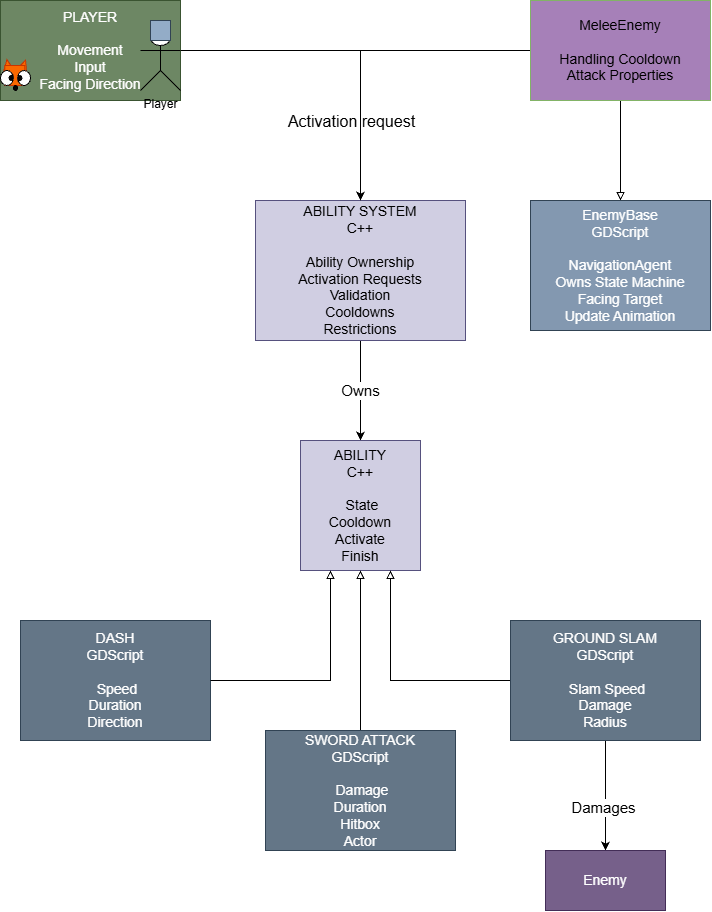

The diagram above was exported from draw.io. Its source (the exported page's mxGraphModel, read from the mxfile embedded in the PNG):
<mxGraphModel dx="1704" dy="946" grid="1" gridSize="10" guides="1" tooltips="1" connect="1" arrows="1" fold="1" page="1" pageScale="1" pageWidth="827" pageHeight="1169" math="0" shadow="0">
  <root>
    <mxCell id="0" />
    <mxCell id="1" parent="0" />
    <mxCell id="dvWmeETazzm7wX5UGi5f-3" edge="1" parent="1" source="dvWmeETazzm7wX5UGi5f-1" style="edgeStyle=orthogonalEdgeStyle;rounded=0;orthogonalLoop=1;jettySize=auto;html=1;" target="dvWmeETazzm7wX5UGi5f-2">
      <mxGeometry relative="1" as="geometry" />
    </mxCell>
    <mxCell id="dvWmeETazzm7wX5UGi5f-4" connectable="0" parent="dvWmeETazzm7wX5UGi5f-3" style="edgeLabel;html=1;align=center;verticalAlign=middle;resizable=0;points=[];fontSize=16;" value="Activation request" vertex="1">
      <mxGeometry relative="1" x="-0.3673" y="1" as="geometry">
        <mxPoint x="66" y="71" as="offset" />
      </mxGeometry>
    </mxCell>
    <mxCell id="dvWmeETazzm7wX5UGi5f-1" parent="1" style="rounded=0;whiteSpace=wrap;html=1;fillColor=#6d8764;fontColor=#ffffff;strokeColor=#3A5431;" value="&lt;div&gt;&lt;font style=&quot;font-size: 14px;&quot;&gt;PLAYER&lt;/font&gt;&lt;/div&gt;&lt;div&gt;&lt;font style=&quot;font-size: 14px;&quot;&gt;&lt;br&gt;&lt;/font&gt;&lt;/div&gt;&lt;font style=&quot;font-size: 14px;&quot;&gt;Movement&lt;/font&gt;&lt;div&gt;&lt;font style=&quot;font-size: 14px;&quot;&gt;Input&lt;/font&gt;&lt;/div&gt;&lt;div&gt;&lt;font style=&quot;font-size: 14px;&quot;&gt;Facing Direction&lt;/font&gt;&lt;/div&gt;" vertex="1">
      <mxGeometry height="100" width="180" x="50" y="10" as="geometry" />
    </mxCell>
    <mxCell id="dvWmeETazzm7wX5UGi5f-6" edge="1" parent="1" source="dvWmeETazzm7wX5UGi5f-2" style="edgeStyle=orthogonalEdgeStyle;rounded=0;orthogonalLoop=1;jettySize=auto;html=1;" target="dvWmeETazzm7wX5UGi5f-5">
      <mxGeometry relative="1" as="geometry" />
    </mxCell>
    <mxCell id="dvWmeETazzm7wX5UGi5f-12" connectable="0" parent="dvWmeETazzm7wX5UGi5f-6" style="edgeLabel;html=1;align=center;verticalAlign=middle;resizable=0;points=[];" value="&lt;span style=&quot;font-size: 15px;&quot;&gt;Owns&lt;/span&gt;" vertex="1">
      <mxGeometry relative="1" x="-0.0213" y="-1" as="geometry">
        <mxPoint as="offset" />
      </mxGeometry>
    </mxCell>
    <mxCell id="dvWmeETazzm7wX5UGi5f-2" parent="1" style="rounded=0;whiteSpace=wrap;html=1;fillColor=#d0cee2;strokeColor=#56517e;" value="&lt;font style=&quot;font-size: 14px;&quot;&gt;ABILITY SYSTEM&lt;br&gt;C++&lt;br&gt;&lt;br&gt;Ability Ownership&lt;br&gt;Activation Requests&lt;br&gt;Validation&lt;br&gt;Cooldowns&lt;br&gt;Restrictions&lt;/font&gt;" vertex="1">
      <mxGeometry height="140" width="210" x="305" y="210" as="geometry" />
    </mxCell>
    <mxCell id="dvWmeETazzm7wX5UGi5f-5" parent="1" style="rounded=0;whiteSpace=wrap;html=1;fillColor=#d0cee2;strokeColor=#56517e;" value="&lt;font style=&quot;font-size: 14px;&quot;&gt;ABILITY&lt;br&gt;C++&lt;/font&gt;&lt;div&gt;&lt;span style=&quot;font-size: 14px;&quot;&gt;&lt;br&gt;&lt;/span&gt;&lt;div&gt;&lt;font style=&quot;font-size: 14px;&quot;&gt;&amp;nbsp;State&lt;br&gt;Cooldown&lt;br&gt;Activate&lt;br&gt;Finish&lt;/font&gt;&lt;/div&gt;&lt;/div&gt;" vertex="1">
      <mxGeometry height="130" width="120" x="350" y="450" as="geometry" />
    </mxCell>
    <mxCell id="dvWmeETazzm7wX5UGi5f-14" parent="1" style="rounded=0;whiteSpace=wrap;html=1;fillColor=#647687;strokeColor=#314354;fontColor=#ffffff;" value="&lt;font style=&quot;font-size: 14px;&quot;&gt;DASH&lt;br&gt;GDScript&lt;/font&gt;&lt;div&gt;&lt;font style=&quot;font-size: 14px;&quot;&gt;&lt;br&gt;&lt;/font&gt;&lt;/div&gt;&lt;div&gt;&lt;font style=&quot;font-size: 14px;&quot;&gt;&amp;nbsp;Speed&lt;br&gt;Duration&lt;br&gt;Direction&lt;/font&gt;&lt;/div&gt;" vertex="1">
      <mxGeometry height="120" width="190" x="70" y="630" as="geometry" />
    </mxCell>
    <mxCell id="dvWmeETazzm7wX5UGi5f-20" edge="1" parent="1" source="dvWmeETazzm7wX5UGi5f-16" style="edgeStyle=orthogonalEdgeStyle;rounded=0;orthogonalLoop=1;jettySize=auto;html=1;entryX=0.75;entryY=1;entryDx=0;entryDy=0;endArrow=block;endFill=0;" target="dvWmeETazzm7wX5UGi5f-5">
      <mxGeometry relative="1" as="geometry" />
    </mxCell>
    <mxCell id="dvWmeETazzm7wX5UGi5f-22" edge="1" parent="1" source="dvWmeETazzm7wX5UGi5f-16" style="edgeStyle=orthogonalEdgeStyle;rounded=0;orthogonalLoop=1;jettySize=auto;html=1;" target="dvWmeETazzm7wX5UGi5f-21">
      <mxGeometry relative="1" as="geometry" />
    </mxCell>
    <mxCell id="dvWmeETazzm7wX5UGi5f-23" connectable="0" parent="dvWmeETazzm7wX5UGi5f-22" style="edgeLabel;html=1;align=center;verticalAlign=middle;resizable=0;points=[];" value="&lt;font style=&quot;font-size: 15px;&quot;&gt;Damages&lt;/font&gt;" vertex="1">
      <mxGeometry relative="1" x="0.2029" y="-3" as="geometry">
        <mxPoint as="offset" />
      </mxGeometry>
    </mxCell>
    <mxCell id="dvWmeETazzm7wX5UGi5f-16" parent="1" style="rounded=0;whiteSpace=wrap;html=1;fillColor=#647687;strokeColor=#314354;fontColor=#ffffff;" value="&lt;font style=&quot;font-size: 14px;&quot;&gt;GROUND SLAM&lt;br&gt;GDScript&lt;/font&gt;&lt;div&gt;&lt;font style=&quot;font-size: 14px;&quot;&gt;&lt;br&gt;&lt;/font&gt;&lt;/div&gt;&lt;div&gt;&lt;font style=&quot;font-size: 14px;&quot;&gt;&amp;nbsp;Slam Speed&lt;br&gt;Damage&lt;br&gt;Radius&lt;/font&gt;&lt;/div&gt;" vertex="1">
      <mxGeometry height="120" width="190" x="560" y="630" as="geometry" />
    </mxCell>
    <mxCell id="dvWmeETazzm7wX5UGi5f-19" edge="1" parent="1" source="dvWmeETazzm7wX5UGi5f-14" style="edgeStyle=orthogonalEdgeStyle;rounded=0;orthogonalLoop=1;jettySize=auto;html=1;entryX=0.25;entryY=1;entryDx=0;entryDy=0;endArrow=block;endFill=0;" target="dvWmeETazzm7wX5UGi5f-5">
      <mxGeometry relative="1" x="0.0348" as="geometry" />
    </mxCell>
    <mxCell id="dvWmeETazzm7wX5UGi5f-21" parent="1" style="rounded=0;whiteSpace=wrap;html=1;fillColor=#76608a;fontColor=#ffffff;strokeColor=#432D57;" value="&lt;font style=&quot;font-size: 14px;&quot;&gt;Enemy&lt;/font&gt;" vertex="1">
      <mxGeometry height="60" width="120" x="595" y="860" as="geometry" />
    </mxCell>
    <mxCell id="L4y1n563hAyj2pDRiyZ3-2" edge="1" parent="1" source="L4y1n563hAyj2pDRiyZ3-1" style="edgeStyle=orthogonalEdgeStyle;rounded=0;orthogonalLoop=1;jettySize=auto;html=1;entryX=0.5;entryY=0;entryDx=0;entryDy=0;defaultLabelBackgroundColor=page;" target="dvWmeETazzm7wX5UGi5f-2">
      <mxGeometry relative="1" as="geometry" />
    </mxCell>
    <mxCell id="L4y1n563hAyj2pDRiyZ3-4" edge="1" parent="1" source="L4y1n563hAyj2pDRiyZ3-1" style="edgeStyle=orthogonalEdgeStyle;rounded=0;orthogonalLoop=1;jettySize=auto;html=1;entryX=0.5;entryY=0;entryDx=0;entryDy=0;defaultLabelBackgroundColor=page;endArrow=block;endFill=0;" target="L4y1n563hAyj2pDRiyZ3-3">
      <mxGeometry relative="1" as="geometry" />
    </mxCell>
    <mxCell id="L4y1n563hAyj2pDRiyZ3-1" parent="1" style="rounded=0;whiteSpace=wrap;html=1;fillColor=#A680B8;strokeColor=#82b366;" value="&lt;div&gt;&lt;font style=&quot;font-size: 14px;&quot;&gt;MeleeEnemy&lt;/font&gt;&lt;/div&gt;&lt;div&gt;&lt;font style=&quot;font-size: 14px;&quot;&gt;&lt;br&gt;&lt;/font&gt;&lt;/div&gt;&lt;div&gt;&lt;font style=&quot;font-size: 14px;&quot;&gt;Handling Cooldown&lt;/font&gt;&lt;/div&gt;&lt;span style=&quot;font-size: 14px;&quot;&gt;Attack Properties&lt;/span&gt;" vertex="1">
      <mxGeometry height="100" width="180" x="580" y="10" as="geometry" />
    </mxCell>
    <mxCell id="L4y1n563hAyj2pDRiyZ3-3" parent="1" style="rounded=0;whiteSpace=wrap;html=1;fillColor=#8398B0;strokeColor=#314354;fontColor=#ffffff;" value="&lt;div&gt;&lt;font style=&quot;font-size: 14px;&quot;&gt;EnemyBase&lt;/font&gt;&lt;/div&gt;&lt;div&gt;&lt;font style=&quot;font-size: 14px;&quot;&gt;GDScript&lt;/font&gt;&lt;/div&gt;&lt;div&gt;&lt;font style=&quot;font-size: 14px;&quot;&gt;&lt;br&gt;&lt;/font&gt;&lt;/div&gt;&lt;span style=&quot;font-size: 14px;&quot;&gt;NavigationAgent&lt;/span&gt;&lt;div&gt;&lt;span style=&quot;font-size: 14px;&quot;&gt;Owns State Machine&lt;/span&gt;&lt;/div&gt;&lt;div&gt;&lt;span style=&quot;font-size: 14px;&quot;&gt;Facing Target&lt;/span&gt;&lt;/div&gt;&lt;div&gt;&lt;span style=&quot;font-size: 14px;&quot;&gt;Update Animation&lt;/span&gt;&lt;/div&gt;" vertex="1">
      <mxGeometry height="130" width="180" x="580" y="210" as="geometry" />
    </mxCell>
    <mxCell id="L4y1n563hAyj2pDRiyZ3-6" edge="1" parent="1" source="L4y1n563hAyj2pDRiyZ3-5" style="edgeStyle=orthogonalEdgeStyle;rounded=0;orthogonalLoop=1;jettySize=auto;html=1;entryX=0.5;entryY=1;entryDx=0;entryDy=0;defaultLabelBackgroundColor=page;endArrow=block;endFill=0;" target="dvWmeETazzm7wX5UGi5f-5">
      <mxGeometry relative="1" as="geometry" />
    </mxCell>
    <mxCell id="L4y1n563hAyj2pDRiyZ3-5" parent="1" style="rounded=0;whiteSpace=wrap;html=1;fillColor=#647687;strokeColor=#314354;fontColor=#ffffff;" value="&lt;font style=&quot;font-size: 14px;&quot;&gt;SWORD ATTACK&lt;br&gt;GDScript&lt;/font&gt;&lt;div&gt;&lt;font style=&quot;font-size: 14px;&quot;&gt;&lt;br&gt;&lt;/font&gt;&lt;/div&gt;&lt;div&gt;&lt;font style=&quot;font-size: 14px;&quot;&gt;&amp;nbsp;Damage&lt;br&gt;Duration&lt;br&gt;Hitbox&lt;br&gt;Actor&lt;/font&gt;&lt;/div&gt;" vertex="1">
      <mxGeometry height="120" width="190" x="315" y="740" as="geometry" />
    </mxCell>
    <mxCell id="L4y1n563hAyj2pDRiyZ3-7" parent="1" style="shape=umlActor;verticalLabelPosition=bottom;verticalAlign=top;html=1;outlineConnect=0;labelPerimeter=1;" value="Player" vertex="1">
      <mxGeometry height="60" width="40" x="190" y="40" as="geometry" />
    </mxCell>
    <mxCell id="L4y1n563hAyj2pDRiyZ3-9" parent="1" style="whiteSpace=wrap;html=1;aspect=fixed;fillColor=#93ACC7;fontColor=#ffffff;strokeColor=#314354;" value="" vertex="1">
      <mxGeometry height="20" width="20" x="200" y="30" as="geometry" />
    </mxCell>
    <mxCell id="L4y1n563hAyj2pDRiyZ3-20" connectable="0" parent="1" style="group" value="" vertex="1">
      <mxGeometry height="30" width="30" x="50" y="70" as="geometry" />
    </mxCell>
    <mxCell id="L4y1n563hAyj2pDRiyZ3-19" parent="L4y1n563hAyj2pDRiyZ3-20" style="triangle;whiteSpace=wrap;html=1;shapeInside=1;rotation=-185;fillColor=#fa6800;fontColor=#000000;strokeColor=#C73500;" value="" vertex="1">
      <mxGeometry height="15" width="8.571428571428571" x="17.142857142857142" as="geometry" />
    </mxCell>
    <mxCell id="L4y1n563hAyj2pDRiyZ3-18" parent="L4y1n563hAyj2pDRiyZ3-20" style="triangle;whiteSpace=wrap;html=1;shapeInside=1;rotation=15;fillColor=#fa6800;fontColor=#000000;strokeColor=#C73500;" value="" vertex="1">
      <mxGeometry height="15" width="8.571428571428571" x="4.285714285714286" as="geometry" />
    </mxCell>
    <mxCell id="L4y1n563hAyj2pDRiyZ3-22" connectable="0" parent="L4y1n563hAyj2pDRiyZ3-20" style="group" value="" vertex="1">
      <mxGeometry height="24.999999999999996" width="30" y="5" as="geometry" />
    </mxCell>
    <mxCell id="L4y1n563hAyj2pDRiyZ3-10" parent="L4y1n563hAyj2pDRiyZ3-22" style="whiteSpace=wrap;html=1;aspect=fixed;fillColor=#fa6800;fontColor=#000000;strokeColor=#C73500;" value="" vertex="1">
      <mxGeometry height="19.999999999999996" width="19.999999999999996" x="4.285714285714286" as="geometry" />
    </mxCell>
    <mxCell id="L4y1n563hAyj2pDRiyZ3-11" parent="L4y1n563hAyj2pDRiyZ3-22" style="ellipse;whiteSpace=wrap;html=1;shapeInside=1;" value="" vertex="1">
      <mxGeometry height="15" width="12.857142857142858" y="5" as="geometry" />
    </mxCell>
    <mxCell id="L4y1n563hAyj2pDRiyZ3-12" parent="L4y1n563hAyj2pDRiyZ3-22" style="ellipse;whiteSpace=wrap;html=1;shapeInside=1;fillColor=#050505;" value="" vertex="1">
      <mxGeometry height="5" width="4.285714285714286" x="8.571428571428571" y="10" as="geometry" />
    </mxCell>
    <mxCell id="L4y1n563hAyj2pDRiyZ3-13" parent="L4y1n563hAyj2pDRiyZ3-22" style="ellipse;whiteSpace=wrap;html=1;shapeInside=1;" value="" vertex="1">
      <mxGeometry height="15" width="12.857142857142858" x="17.142857142857142" y="5" as="geometry" />
    </mxCell>
    <mxCell id="L4y1n563hAyj2pDRiyZ3-14" parent="L4y1n563hAyj2pDRiyZ3-22" style="ellipse;whiteSpace=wrap;html=1;shapeInside=1;fillColor=#050505;" value="" vertex="1">
      <mxGeometry height="5" width="4.285714285714286" x="17.142857142857142" y="10" as="geometry" />
    </mxCell>
    <mxCell id="L4y1n563hAyj2pDRiyZ3-15" parent="L4y1n563hAyj2pDRiyZ3-22" style="ellipse;whiteSpace=wrap;html=1;shapeInside=1;fillColor=#050505;" value="" vertex="1">
      <mxGeometry height="5" width="4.285714285714286" x="12.857142857142858" y="20" as="geometry" />
    </mxCell>
  </root>
</mxGraphModel>